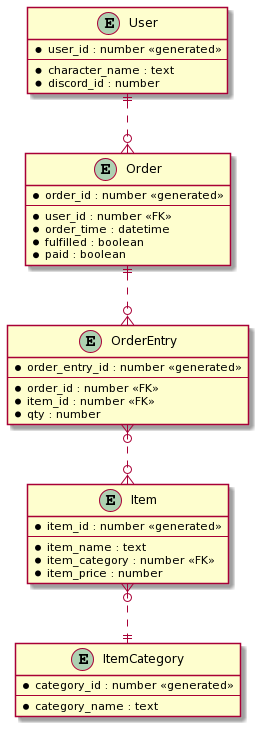

The diagram above was rendered by PlantUML. Its source (embedded in the PNG):
@startuml
entity "User" as user {
    *user_id : number <<generated>>
    --
    *character_name : text
    *discord_id : number
}

entity "Order" as order {
    *order_id : number <<generated>>
    --
    *user_id : number <<FK>>
    *order_time : datetime
    *fulfilled : boolean
    *paid : boolean
}

entity "OrderEntry" as order_entry{
    *order_entry_id : number <<generated>>
    --
    *order_id : number <<FK>>
    *item_id : number <<FK>>
    *qty : number
}

entity "Item" as item {
    *item_id : number <<generated>>
    --
    *item_name : text
    *item_category : number <<FK>>
    *item_price : number
}

entity "ItemCategory" as item_category {
    *category_id : number <<generated>>
    --
    *category_name : text
}


user ||..o{ order
order ||..o{ order_entry
order_entry }o..o{ item
item }o..|| item_category
@enduml